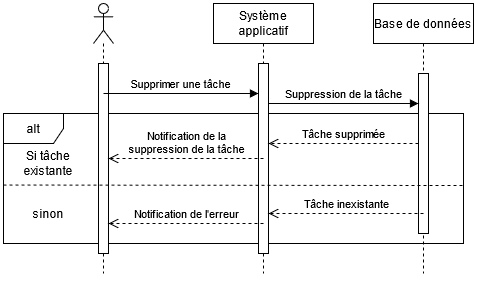

The diagram above was exported from draw.io. Its source (the exported page's mxGraphModel, read from the mxfile embedded in the PNG):
<mxGraphModel dx="549" dy="545" grid="1" gridSize="10" guides="1" tooltips="1" connect="1" arrows="1" fold="1" page="1" pageScale="1" pageWidth="827" pageHeight="1169" math="0" shadow="0">
  <root>
    <mxCell id="0" />
    <mxCell id="1" parent="0" />
    <mxCell id="1JNzr9P4s3o4a2ciN8l7-20" value="alt" style="shape=umlFrame;whiteSpace=wrap;html=1;" vertex="1" parent="1">
      <mxGeometry x="140" y="220" width="460" height="130" as="geometry" />
    </mxCell>
    <mxCell id="1JNzr9P4s3o4a2ciN8l7-2" value="" style="shape=umlLifeline;participant=umlActor;perimeter=lifelinePerimeter;whiteSpace=wrap;html=1;container=1;collapsible=0;recursiveResize=0;verticalAlign=top;spacingTop=36;outlineConnect=0;" vertex="1" parent="1">
      <mxGeometry x="230" y="110" width="20" height="270" as="geometry" />
    </mxCell>
    <mxCell id="1JNzr9P4s3o4a2ciN8l7-3" value="" style="html=1;points=[];perimeter=orthogonalPerimeter;" vertex="1" parent="1JNzr9P4s3o4a2ciN8l7-2">
      <mxGeometry x="5" y="60" width="10" height="190" as="geometry" />
    </mxCell>
    <mxCell id="1JNzr9P4s3o4a2ciN8l7-4" value="Supprimer une tâche" style="html=1;verticalAlign=bottom;endArrow=block;" edge="1" parent="1JNzr9P4s3o4a2ciN8l7-2" target="1JNzr9P4s3o4a2ciN8l7-7">
      <mxGeometry width="80" relative="1" as="geometry">
        <mxPoint x="10" y="90" as="sourcePoint" />
        <mxPoint x="90" y="90" as="targetPoint" />
      </mxGeometry>
    </mxCell>
    <mxCell id="1JNzr9P4s3o4a2ciN8l7-6" value="Système applicatif" style="shape=umlLifeline;perimeter=lifelinePerimeter;whiteSpace=wrap;html=1;container=1;collapsible=0;recursiveResize=0;outlineConnect=0;" vertex="1" parent="1">
      <mxGeometry x="350" y="110" width="100" height="270" as="geometry" />
    </mxCell>
    <mxCell id="1JNzr9P4s3o4a2ciN8l7-7" value="" style="html=1;points=[];perimeter=orthogonalPerimeter;" vertex="1" parent="1JNzr9P4s3o4a2ciN8l7-6">
      <mxGeometry x="45" y="60" width="10" height="190" as="geometry" />
    </mxCell>
    <mxCell id="1JNzr9P4s3o4a2ciN8l7-8" value="Base de données" style="shape=umlLifeline;perimeter=lifelinePerimeter;whiteSpace=wrap;html=1;container=1;collapsible=0;recursiveResize=0;outlineConnect=0;" vertex="1" parent="1">
      <mxGeometry x="510" y="110" width="100" height="270" as="geometry" />
    </mxCell>
    <mxCell id="1JNzr9P4s3o4a2ciN8l7-9" value="" style="html=1;points=[];perimeter=orthogonalPerimeter;" vertex="1" parent="1JNzr9P4s3o4a2ciN8l7-8">
      <mxGeometry x="45" y="70" width="10" height="160" as="geometry" />
    </mxCell>
    <mxCell id="1JNzr9P4s3o4a2ciN8l7-12" value="Suppression de la tâche" style="html=1;verticalAlign=bottom;endArrow=block;" edge="1" parent="1" source="1JNzr9P4s3o4a2ciN8l7-7" target="1JNzr9P4s3o4a2ciN8l7-9">
      <mxGeometry width="80" relative="1" as="geometry">
        <mxPoint x="400" y="330" as="sourcePoint" />
        <mxPoint x="480" y="330" as="targetPoint" />
        <Array as="points">
          <mxPoint x="470" y="210" />
          <mxPoint x="520" y="210" />
        </Array>
      </mxGeometry>
    </mxCell>
    <mxCell id="1JNzr9P4s3o4a2ciN8l7-18" value="Tâche supprimée" style="html=1;verticalAlign=bottom;endArrow=open;dashed=1;endSize=8;" edge="1" parent="1" source="1JNzr9P4s3o4a2ciN8l7-9" target="1JNzr9P4s3o4a2ciN8l7-7">
      <mxGeometry relative="1" as="geometry">
        <mxPoint x="560" y="260" as="sourcePoint" />
        <mxPoint x="480" y="260" as="targetPoint" />
        <Array as="points">
          <mxPoint x="440" y="250" />
        </Array>
      </mxGeometry>
    </mxCell>
    <mxCell id="1JNzr9P4s3o4a2ciN8l7-21" value="Si tâche existante" style="text;html=1;strokeColor=none;fillColor=none;align=center;verticalAlign=middle;whiteSpace=wrap;rounded=0;" vertex="1" parent="1">
      <mxGeometry x="150" y="260" width="70" height="20" as="geometry" />
    </mxCell>
    <mxCell id="1JNzr9P4s3o4a2ciN8l7-22" value="&lt;div&gt;Notification de la &lt;br&gt;&lt;/div&gt;&lt;div&gt;suppression de la tâche&lt;br&gt;&lt;/div&gt;" style="html=1;verticalAlign=bottom;endArrow=open;dashed=1;endSize=8;" edge="1" parent="1" target="1JNzr9P4s3o4a2ciN8l7-3">
      <mxGeometry relative="1" as="geometry">
        <mxPoint x="400" y="265" as="sourcePoint" />
        <mxPoint x="320" y="260" as="targetPoint" />
        <Array as="points">
          <mxPoint x="280" y="265" />
        </Array>
      </mxGeometry>
    </mxCell>
    <mxCell id="1JNzr9P4s3o4a2ciN8l7-24" value="" style="endArrow=none;dashed=1;html=1;exitX=0;exitY=0.55;exitDx=0;exitDy=0;exitPerimeter=0;" edge="1" parent="1" source="1JNzr9P4s3o4a2ciN8l7-20">
      <mxGeometry width="50" height="50" relative="1" as="geometry">
        <mxPoint x="270" y="350" as="sourcePoint" />
        <mxPoint x="600" y="292" as="targetPoint" />
      </mxGeometry>
    </mxCell>
    <mxCell id="1JNzr9P4s3o4a2ciN8l7-25" value="sinon" style="text;html=1;strokeColor=none;fillColor=none;align=center;verticalAlign=middle;whiteSpace=wrap;rounded=0;" vertex="1" parent="1">
      <mxGeometry x="165" y="310" width="40" height="20" as="geometry" />
    </mxCell>
    <mxCell id="1JNzr9P4s3o4a2ciN8l7-26" value="Tâche inexistante" style="html=1;verticalAlign=bottom;endArrow=open;dashed=1;endSize=8;" edge="1" parent="1" target="1JNzr9P4s3o4a2ciN8l7-7">
      <mxGeometry relative="1" as="geometry">
        <mxPoint x="560" y="320" as="sourcePoint" />
        <mxPoint x="480" y="320" as="targetPoint" />
      </mxGeometry>
    </mxCell>
    <mxCell id="1JNzr9P4s3o4a2ciN8l7-27" value="&lt;div&gt;Notification de l'erreur&lt;/div&gt;" style="html=1;verticalAlign=bottom;endArrow=open;dashed=1;endSize=8;" edge="1" parent="1" target="1JNzr9P4s3o4a2ciN8l7-3">
      <mxGeometry relative="1" as="geometry">
        <mxPoint x="400" y="330" as="sourcePoint" />
        <mxPoint x="320" y="330" as="targetPoint" />
      </mxGeometry>
    </mxCell>
  </root>
</mxGraphModel>